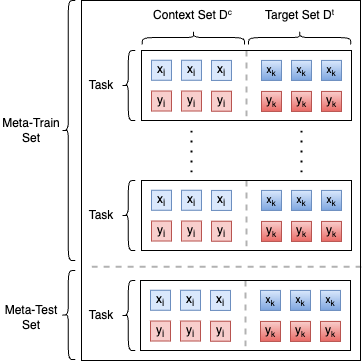

The diagram above was exported from draw.io. Its source (the exported page's mxGraphModel, read from the mxfile embedded in the PNG):
<mxGraphModel dx="1141" dy="606" grid="1" gridSize="10" guides="1" tooltips="1" connect="1" arrows="1" fold="1" page="1" pageScale="1" pageWidth="1100" pageHeight="850" math="0" shadow="0">
  <root>
    <mxCell id="0" />
    <mxCell id="1" parent="0" />
    <mxCell id="291" value="" style="rounded=0;whiteSpace=wrap;html=1;fontColor=#000000;" vertex="1" parent="1">
      <mxGeometry x="810" y="120" width="279" height="360" as="geometry" />
    </mxCell>
    <mxCell id="264" value="" style="rounded=0;whiteSpace=wrap;html=1;fontColor=#000000;" vertex="1" parent="1">
      <mxGeometry x="870" y="300" width="210" height="70" as="geometry" />
    </mxCell>
    <mxCell id="265" value="" style="line;strokeWidth=2;direction=south;html=1;fontColor=#000000;dashed=1;opacity=30;" vertex="1" parent="1">
      <mxGeometry x="970" y="300" width="10" height="70" as="geometry" />
    </mxCell>
    <mxCell id="221" value="" style="rounded=0;whiteSpace=wrap;html=1;fontColor=#000000;" vertex="1" parent="1">
      <mxGeometry x="870" y="170" width="210" height="70" as="geometry" />
    </mxCell>
    <mxCell id="208" value="&lt;font color=&quot;#000000&quot;&gt;x&lt;sub&gt;i&lt;/sub&gt;&lt;/font&gt;" style="whiteSpace=wrap;html=1;aspect=fixed;fillColor=#dae8fc;strokeColor=#6c8ebf;" vertex="1" parent="1">
      <mxGeometry x="880" y="179.74" width="20" height="20" as="geometry" />
    </mxCell>
    <mxCell id="209" value="&lt;font color=&quot;#000000&quot;&gt;y&lt;sub&gt;i&lt;/sub&gt;&lt;/font&gt;" style="whiteSpace=wrap;html=1;aspect=fixed;fillColor=#f8cecc;strokeColor=#b85450;" vertex="1" parent="1">
      <mxGeometry x="880" y="210.52" width="20" height="20" as="geometry" />
    </mxCell>
    <mxCell id="210" value="&lt;font color=&quot;#000000&quot;&gt;x&lt;sub&gt;i&lt;/sub&gt;&lt;/font&gt;" style="whiteSpace=wrap;html=1;aspect=fixed;fillColor=#dae8fc;strokeColor=#6c8ebf;" vertex="1" parent="1">
      <mxGeometry x="910" y="179.74" width="20" height="20" as="geometry" />
    </mxCell>
    <mxCell id="211" value="&lt;font color=&quot;#000000&quot;&gt;y&lt;sub&gt;i&lt;/sub&gt;&lt;/font&gt;" style="whiteSpace=wrap;html=1;aspect=fixed;fillColor=#f8cecc;strokeColor=#b85450;" vertex="1" parent="1">
      <mxGeometry x="910" y="210.52" width="20" height="20" as="geometry" />
    </mxCell>
    <mxCell id="212" value="&lt;font color=&quot;#000000&quot;&gt;x&lt;sub&gt;i&lt;/sub&gt;&lt;/font&gt;" style="whiteSpace=wrap;html=1;aspect=fixed;fillColor=#dae8fc;strokeColor=#6c8ebf;" vertex="1" parent="1">
      <mxGeometry x="940" y="179.92000000000002" width="20" height="20" as="geometry" />
    </mxCell>
    <mxCell id="213" value="&lt;font color=&quot;#000000&quot;&gt;y&lt;sub&gt;i&lt;/sub&gt;&lt;/font&gt;" style="whiteSpace=wrap;html=1;aspect=fixed;fillColor=#f8cecc;strokeColor=#b85450;" vertex="1" parent="1">
      <mxGeometry x="940" y="210.70000000000002" width="20" height="20" as="geometry" />
    </mxCell>
    <mxCell id="214" value="&lt;font color=&quot;#000000&quot;&gt;&lt;span style=&quot;font-size: 10px;&quot;&gt;x&lt;sub&gt;k&lt;/sub&gt;&lt;/span&gt;&lt;/font&gt;" style="whiteSpace=wrap;html=1;aspect=fixed;fillColor=#dae8fc;strokeColor=#6c8ebf;gradientColor=#7ea6e0;" vertex="1" parent="1">
      <mxGeometry x="990" y="179.92" width="20" height="20" as="geometry" />
    </mxCell>
    <mxCell id="215" value="&lt;font color=&quot;#000000&quot;&gt;y&lt;span style=&quot;font-size: 10px;&quot;&gt;&lt;sub&gt;k&lt;/sub&gt;&lt;/span&gt;&lt;/font&gt;" style="whiteSpace=wrap;html=1;aspect=fixed;fillColor=#f8cecc;strokeColor=#b85450;gradientColor=#ea6b66;" vertex="1" parent="1">
      <mxGeometry x="990" y="210.92" width="20" height="20" as="geometry" />
    </mxCell>
    <mxCell id="216" value="&lt;font color=&quot;#000000&quot;&gt;&lt;span style=&quot;font-size: 10px;&quot;&gt;x&lt;sub&gt;k&lt;/sub&gt;&lt;/span&gt;&lt;/font&gt;" style="whiteSpace=wrap;html=1;aspect=fixed;fillColor=#dae8fc;strokeColor=#6c8ebf;gradientColor=#7ea6e0;" vertex="1" parent="1">
      <mxGeometry x="1020" y="179.92" width="20" height="20" as="geometry" />
    </mxCell>
    <mxCell id="217" value="&lt;font color=&quot;#000000&quot;&gt;y&lt;span style=&quot;font-size: 10px;&quot;&gt;&lt;sub&gt;k&lt;/sub&gt;&lt;/span&gt;&lt;/font&gt;" style="whiteSpace=wrap;html=1;aspect=fixed;fillColor=#f8cecc;strokeColor=#b85450;gradientColor=#ea6b66;" vertex="1" parent="1">
      <mxGeometry x="1020" y="210.92" width="20" height="20" as="geometry" />
    </mxCell>
    <mxCell id="218" value="" style="line;strokeWidth=2;direction=south;html=1;fontColor=#000000;dashed=1;opacity=30;" vertex="1" parent="1">
      <mxGeometry x="970" y="170" width="10" height="70" as="geometry" />
    </mxCell>
    <mxCell id="219" value="&lt;font color=&quot;#000000&quot;&gt;&lt;span style=&quot;font-size: 10px;&quot;&gt;x&lt;sub&gt;k&lt;/sub&gt;&lt;/span&gt;&lt;/font&gt;" style="whiteSpace=wrap;html=1;aspect=fixed;fillColor=#dae8fc;strokeColor=#6c8ebf;gradientColor=#7ea6e0;" vertex="1" parent="1">
      <mxGeometry x="1050" y="179.92" width="20" height="20" as="geometry" />
    </mxCell>
    <mxCell id="220" value="&lt;font color=&quot;#000000&quot;&gt;y&lt;span style=&quot;font-size: 10px;&quot;&gt;&lt;sub&gt;k&lt;/sub&gt;&lt;/span&gt;&lt;/font&gt;" style="whiteSpace=wrap;html=1;aspect=fixed;fillColor=#f8cecc;strokeColor=#b85450;gradientColor=#ea6b66;" vertex="1" parent="1">
      <mxGeometry x="1050" y="210.92" width="20" height="20" as="geometry" />
    </mxCell>
    <mxCell id="222" value="" style="line;strokeWidth=2;direction=south;html=1;fontColor=#000000;dashed=1;dashPattern=1 4;" vertex="1" parent="1">
      <mxGeometry x="915" y="250" width="10" height="50" as="geometry" />
    </mxCell>
    <mxCell id="223" value="" style="line;strokeWidth=2;direction=south;html=1;fontColor=#000000;dashed=1;dashPattern=1 4;" vertex="1" parent="1">
      <mxGeometry x="1025" y="250" width="10" height="50" as="geometry" />
    </mxCell>
    <mxCell id="252" value="&lt;font color=&quot;#000000&quot;&gt;x&lt;sub&gt;i&lt;/sub&gt;&lt;/font&gt;" style="whiteSpace=wrap;html=1;aspect=fixed;fillColor=#dae8fc;strokeColor=#6c8ebf;" vertex="1" parent="1">
      <mxGeometry x="880" y="309.74" width="20" height="20" as="geometry" />
    </mxCell>
    <mxCell id="253" value="&lt;font color=&quot;#000000&quot;&gt;y&lt;sub&gt;i&lt;/sub&gt;&lt;/font&gt;" style="whiteSpace=wrap;html=1;aspect=fixed;fillColor=#f8cecc;strokeColor=#b85450;" vertex="1" parent="1">
      <mxGeometry x="880" y="340.52" width="20" height="20" as="geometry" />
    </mxCell>
    <mxCell id="254" value="&lt;font color=&quot;#000000&quot;&gt;x&lt;sub&gt;i&lt;/sub&gt;&lt;/font&gt;" style="whiteSpace=wrap;html=1;aspect=fixed;fillColor=#dae8fc;strokeColor=#6c8ebf;" vertex="1" parent="1">
      <mxGeometry x="910" y="309.74" width="20" height="20" as="geometry" />
    </mxCell>
    <mxCell id="255" value="&lt;font color=&quot;#000000&quot;&gt;y&lt;sub&gt;i&lt;/sub&gt;&lt;/font&gt;" style="whiteSpace=wrap;html=1;aspect=fixed;fillColor=#f8cecc;strokeColor=#b85450;" vertex="1" parent="1">
      <mxGeometry x="910" y="340.52" width="20" height="20" as="geometry" />
    </mxCell>
    <mxCell id="256" value="&lt;font color=&quot;#000000&quot;&gt;x&lt;sub&gt;i&lt;/sub&gt;&lt;/font&gt;" style="whiteSpace=wrap;html=1;aspect=fixed;fillColor=#dae8fc;strokeColor=#6c8ebf;" vertex="1" parent="1">
      <mxGeometry x="940" y="309.92" width="20" height="20" as="geometry" />
    </mxCell>
    <mxCell id="257" value="&lt;font color=&quot;#000000&quot;&gt;y&lt;sub&gt;i&lt;/sub&gt;&lt;/font&gt;" style="whiteSpace=wrap;html=1;aspect=fixed;fillColor=#f8cecc;strokeColor=#b85450;" vertex="1" parent="1">
      <mxGeometry x="940" y="340.70000000000005" width="20" height="20" as="geometry" />
    </mxCell>
    <mxCell id="258" value="&lt;font color=&quot;#000000&quot;&gt;&lt;span style=&quot;font-size: 10px;&quot;&gt;x&lt;sub&gt;k&lt;/sub&gt;&lt;/span&gt;&lt;/font&gt;" style="whiteSpace=wrap;html=1;aspect=fixed;fillColor=#dae8fc;strokeColor=#6c8ebf;gradientColor=#7ea6e0;" vertex="1" parent="1">
      <mxGeometry x="990" y="309.91999999999996" width="20" height="20" as="geometry" />
    </mxCell>
    <mxCell id="259" value="&lt;font color=&quot;#000000&quot;&gt;y&lt;span style=&quot;font-size: 10px;&quot;&gt;&lt;sub&gt;k&lt;/sub&gt;&lt;/span&gt;&lt;/font&gt;" style="whiteSpace=wrap;html=1;aspect=fixed;fillColor=#f8cecc;strokeColor=#b85450;gradientColor=#ea6b66;" vertex="1" parent="1">
      <mxGeometry x="990" y="340.91999999999996" width="20" height="20" as="geometry" />
    </mxCell>
    <mxCell id="260" value="&lt;font color=&quot;#000000&quot;&gt;&lt;span style=&quot;font-size: 10px;&quot;&gt;x&lt;sub&gt;k&lt;/sub&gt;&lt;/span&gt;&lt;/font&gt;" style="whiteSpace=wrap;html=1;aspect=fixed;fillColor=#dae8fc;strokeColor=#6c8ebf;gradientColor=#7ea6e0;" vertex="1" parent="1">
      <mxGeometry x="1020" y="309.91999999999996" width="20" height="20" as="geometry" />
    </mxCell>
    <mxCell id="261" value="&lt;font color=&quot;#000000&quot;&gt;y&lt;span style=&quot;font-size: 10px;&quot;&gt;&lt;sub&gt;k&lt;/sub&gt;&lt;/span&gt;&lt;/font&gt;" style="whiteSpace=wrap;html=1;aspect=fixed;fillColor=#f8cecc;strokeColor=#b85450;gradientColor=#ea6b66;" vertex="1" parent="1">
      <mxGeometry x="1020" y="340.91999999999996" width="20" height="20" as="geometry" />
    </mxCell>
    <mxCell id="262" value="&lt;font color=&quot;#000000&quot;&gt;&lt;span style=&quot;font-size: 10px;&quot;&gt;x&lt;sub&gt;k&lt;/sub&gt;&lt;/span&gt;&lt;/font&gt;" style="whiteSpace=wrap;html=1;aspect=fixed;fillColor=#dae8fc;strokeColor=#6c8ebf;gradientColor=#7ea6e0;" vertex="1" parent="1">
      <mxGeometry x="1050" y="309.91999999999996" width="20" height="20" as="geometry" />
    </mxCell>
    <mxCell id="263" value="&lt;font color=&quot;#000000&quot;&gt;y&lt;span style=&quot;font-size: 10px;&quot;&gt;&lt;sub&gt;k&lt;/sub&gt;&lt;/span&gt;&lt;/font&gt;" style="whiteSpace=wrap;html=1;aspect=fixed;fillColor=#f8cecc;strokeColor=#b85450;gradientColor=#ea6b66;" vertex="1" parent="1">
      <mxGeometry x="1050" y="340.91999999999996" width="20" height="20" as="geometry" />
    </mxCell>
    <mxCell id="266" value="" style="rounded=0;whiteSpace=wrap;html=1;fontColor=#000000;" vertex="1" parent="1">
      <mxGeometry x="869" y="400" width="210" height="70" as="geometry" />
    </mxCell>
    <mxCell id="267" value="" style="line;strokeWidth=2;direction=south;html=1;fontColor=#000000;dashed=1;opacity=30;" vertex="1" parent="1">
      <mxGeometry x="969" y="400" width="10" height="70" as="geometry" />
    </mxCell>
    <mxCell id="268" value="&lt;font color=&quot;#000000&quot;&gt;x&lt;sub&gt;i&lt;/sub&gt;&lt;/font&gt;" style="whiteSpace=wrap;html=1;aspect=fixed;fillColor=#dae8fc;strokeColor=#6c8ebf;" vertex="1" parent="1">
      <mxGeometry x="879" y="409.74" width="20" height="20" as="geometry" />
    </mxCell>
    <mxCell id="269" value="&lt;font color=&quot;#000000&quot;&gt;y&lt;sub&gt;i&lt;/sub&gt;&lt;/font&gt;" style="whiteSpace=wrap;html=1;aspect=fixed;fillColor=#f8cecc;strokeColor=#b85450;" vertex="1" parent="1">
      <mxGeometry x="879" y="440.52" width="20" height="20" as="geometry" />
    </mxCell>
    <mxCell id="270" value="&lt;font color=&quot;#000000&quot;&gt;x&lt;sub&gt;i&lt;/sub&gt;&lt;/font&gt;" style="whiteSpace=wrap;html=1;aspect=fixed;fillColor=#dae8fc;strokeColor=#6c8ebf;" vertex="1" parent="1">
      <mxGeometry x="909" y="409.74" width="20" height="20" as="geometry" />
    </mxCell>
    <mxCell id="271" value="&lt;font color=&quot;#000000&quot;&gt;y&lt;sub&gt;i&lt;/sub&gt;&lt;/font&gt;" style="whiteSpace=wrap;html=1;aspect=fixed;fillColor=#f8cecc;strokeColor=#b85450;" vertex="1" parent="1">
      <mxGeometry x="909" y="440.52" width="20" height="20" as="geometry" />
    </mxCell>
    <mxCell id="272" value="&lt;font color=&quot;#000000&quot;&gt;x&lt;sub&gt;i&lt;/sub&gt;&lt;/font&gt;" style="whiteSpace=wrap;html=1;aspect=fixed;fillColor=#dae8fc;strokeColor=#6c8ebf;" vertex="1" parent="1">
      <mxGeometry x="939" y="409.92" width="20" height="20" as="geometry" />
    </mxCell>
    <mxCell id="273" value="&lt;font color=&quot;#000000&quot;&gt;y&lt;sub&gt;i&lt;/sub&gt;&lt;/font&gt;" style="whiteSpace=wrap;html=1;aspect=fixed;fillColor=#f8cecc;strokeColor=#b85450;" vertex="1" parent="1">
      <mxGeometry x="939" y="440.70000000000005" width="20" height="20" as="geometry" />
    </mxCell>
    <mxCell id="274" value="&lt;font color=&quot;#000000&quot;&gt;&lt;span style=&quot;font-size: 10px;&quot;&gt;x&lt;sub&gt;k&lt;/sub&gt;&lt;/span&gt;&lt;/font&gt;" style="whiteSpace=wrap;html=1;aspect=fixed;fillColor=#dae8fc;strokeColor=#6c8ebf;gradientColor=#7ea6e0;" vertex="1" parent="1">
      <mxGeometry x="989" y="409.91999999999996" width="20" height="20" as="geometry" />
    </mxCell>
    <mxCell id="275" value="&lt;font color=&quot;#000000&quot;&gt;y&lt;span style=&quot;font-size: 10px;&quot;&gt;&lt;sub&gt;k&lt;/sub&gt;&lt;/span&gt;&lt;/font&gt;" style="whiteSpace=wrap;html=1;aspect=fixed;fillColor=#f8cecc;strokeColor=#b85450;gradientColor=#ea6b66;" vertex="1" parent="1">
      <mxGeometry x="989" y="440.91999999999996" width="20" height="20" as="geometry" />
    </mxCell>
    <mxCell id="276" value="&lt;font color=&quot;#000000&quot;&gt;&lt;span style=&quot;font-size: 10px;&quot;&gt;x&lt;sub&gt;k&lt;/sub&gt;&lt;/span&gt;&lt;/font&gt;" style="whiteSpace=wrap;html=1;aspect=fixed;fillColor=#dae8fc;strokeColor=#6c8ebf;gradientColor=#7ea6e0;" vertex="1" parent="1">
      <mxGeometry x="1019" y="409.91999999999996" width="20" height="20" as="geometry" />
    </mxCell>
    <mxCell id="277" value="&lt;font color=&quot;#000000&quot;&gt;y&lt;span style=&quot;font-size: 10px;&quot;&gt;&lt;sub&gt;k&lt;/sub&gt;&lt;/span&gt;&lt;/font&gt;" style="whiteSpace=wrap;html=1;aspect=fixed;fillColor=#f8cecc;strokeColor=#b85450;gradientColor=#ea6b66;" vertex="1" parent="1">
      <mxGeometry x="1019" y="440.91999999999996" width="20" height="20" as="geometry" />
    </mxCell>
    <mxCell id="278" value="&lt;font color=&quot;#000000&quot;&gt;&lt;span style=&quot;font-size: 10px;&quot;&gt;x&lt;sub&gt;k&lt;/sub&gt;&lt;/span&gt;&lt;/font&gt;" style="whiteSpace=wrap;html=1;aspect=fixed;fillColor=#dae8fc;strokeColor=#6c8ebf;gradientColor=#7ea6e0;" vertex="1" parent="1">
      <mxGeometry x="1049" y="409.91999999999996" width="20" height="20" as="geometry" />
    </mxCell>
    <mxCell id="279" value="&lt;font color=&quot;#000000&quot;&gt;y&lt;span style=&quot;font-size: 10px;&quot;&gt;&lt;sub&gt;k&lt;/sub&gt;&lt;/span&gt;&lt;/font&gt;" style="whiteSpace=wrap;html=1;aspect=fixed;fillColor=#f8cecc;strokeColor=#b85450;gradientColor=#ea6b66;" vertex="1" parent="1">
      <mxGeometry x="1049" y="440.91999999999996" width="20" height="20" as="geometry" />
    </mxCell>
    <mxCell id="280" value="" style="line;strokeWidth=2;direction=south;html=1;fontColor=#000000;dashed=1;rotation=90;opacity=30;" vertex="1" parent="1">
      <mxGeometry x="947.29" y="248.45" width="10" height="275.64" as="geometry" />
    </mxCell>
    <mxCell id="281" value="" style="shape=curlyBracket;whiteSpace=wrap;html=1;rounded=1;labelPosition=left;verticalLabelPosition=middle;align=right;verticalAlign=middle;fontColor=#000000;" vertex="1" parent="1">
      <mxGeometry x="850" y="170" width="13.7" height="70" as="geometry" />
    </mxCell>
    <mxCell id="282" value="Task" style="text;html=1;strokeColor=none;fillColor=none;align=center;verticalAlign=middle;whiteSpace=wrap;rounded=0;fontColor=#000000;" vertex="1" parent="1">
      <mxGeometry x="810" y="190" width="40" height="30" as="geometry" />
    </mxCell>
    <mxCell id="283" value="" style="shape=curlyBracket;whiteSpace=wrap;html=1;rounded=1;labelPosition=left;verticalLabelPosition=middle;align=right;verticalAlign=middle;fontColor=#000000;rotation=90;" vertex="1" parent="1">
      <mxGeometry x="915.05" y="106.05" width="13.7" height="102.1" as="geometry" />
    </mxCell>
    <mxCell id="284" value="" style="shape=curlyBracket;whiteSpace=wrap;html=1;rounded=1;labelPosition=left;verticalLabelPosition=middle;align=right;verticalAlign=middle;fontColor=#000000;rotation=90;" vertex="1" parent="1">
      <mxGeometry x="1021.3" y="106.05" width="13.7" height="102.1" as="geometry" />
    </mxCell>
    <mxCell id="285" value="Context Set D&lt;span style=&quot;font-size: 10px;&quot;&gt;&lt;sup&gt;c&lt;/sup&gt;&lt;/span&gt;" style="text;html=1;strokeColor=none;fillColor=none;align=center;verticalAlign=middle;whiteSpace=wrap;rounded=0;fontColor=#000000;" vertex="1" parent="1">
      <mxGeometry x="876.23" y="120" width="91.33" height="30" as="geometry" />
    </mxCell>
    <mxCell id="286" value="Target Set D&lt;span style=&quot;font-size: 10px;&quot;&gt;&lt;sup&gt;t&lt;/sup&gt;&lt;/span&gt;" style="text;html=1;strokeColor=none;fillColor=none;align=center;verticalAlign=middle;whiteSpace=wrap;rounded=0;fontColor=#000000;" vertex="1" parent="1">
      <mxGeometry x="988.5899999999999" y="120" width="79.11" height="30" as="geometry" />
    </mxCell>
    <mxCell id="287" value="" style="shape=curlyBracket;whiteSpace=wrap;html=1;rounded=1;labelPosition=left;verticalLabelPosition=middle;align=right;verticalAlign=middle;fontColor=#000000;" vertex="1" parent="1">
      <mxGeometry x="850" y="300" width="13.7" height="70" as="geometry" />
    </mxCell>
    <mxCell id="288" value="Task" style="text;html=1;strokeColor=none;fillColor=none;align=center;verticalAlign=middle;whiteSpace=wrap;rounded=0;fontColor=#000000;" vertex="1" parent="1">
      <mxGeometry x="810" y="320" width="40" height="30" as="geometry" />
    </mxCell>
    <mxCell id="289" value="" style="shape=curlyBracket;whiteSpace=wrap;html=1;rounded=1;labelPosition=left;verticalLabelPosition=middle;align=right;verticalAlign=middle;fontColor=#000000;" vertex="1" parent="1">
      <mxGeometry x="850" y="400" width="13.7" height="70" as="geometry" />
    </mxCell>
    <mxCell id="290" value="Task" style="text;html=1;strokeColor=none;fillColor=none;align=center;verticalAlign=middle;whiteSpace=wrap;rounded=0;fontColor=#000000;" vertex="1" parent="1">
      <mxGeometry x="810" y="420" width="40" height="30" as="geometry" />
    </mxCell>
    <mxCell id="292" value="" style="shape=curlyBracket;whiteSpace=wrap;html=1;rounded=1;labelPosition=left;verticalLabelPosition=middle;align=right;verticalAlign=middle;fontColor=#000000;" vertex="1" parent="1">
      <mxGeometry x="790" y="120" width="13.7" height="260" as="geometry" />
    </mxCell>
    <mxCell id="293" value="" style="shape=curlyBracket;whiteSpace=wrap;html=1;rounded=1;labelPosition=left;verticalLabelPosition=middle;align=right;verticalAlign=middle;fontColor=#000000;" vertex="1" parent="1">
      <mxGeometry x="790" y="390" width="13.7" height="89" as="geometry" />
    </mxCell>
    <mxCell id="294" value="Meta-Train Set" style="text;html=1;strokeColor=none;fillColor=none;align=center;verticalAlign=middle;whiteSpace=wrap;rounded=0;dashed=1;strokeWidth=2;fontColor=#000000;" vertex="1" parent="1">
      <mxGeometry x="730" y="222.87" width="60" height="54.26" as="geometry" />
    </mxCell>
    <mxCell id="295" value="Meta-Test Set" style="text;html=1;strokeColor=none;fillColor=none;align=center;verticalAlign=middle;whiteSpace=wrap;rounded=0;dashed=1;strokeWidth=2;fontColor=#000000;" vertex="1" parent="1">
      <mxGeometry x="730" y="410.01" width="60" height="54.26" as="geometry" />
    </mxCell>
  </root>
</mxGraphModel>